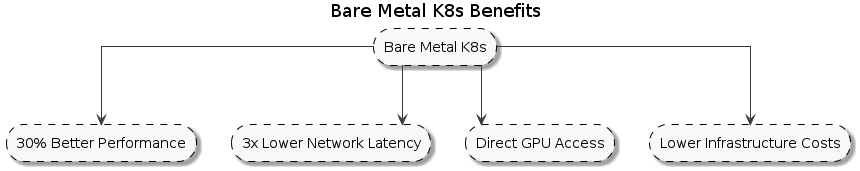

The diagram above was rendered by PlantUML. Its source (embedded in the PNG):
@startuml bare-metal-k8s-benefits
skinparam monochrome true
skinparam style strictuml
skinparam componentShadowing true
skinparam rectangleRoundCorner 35
skinparam rectangleBorderStyle dashed
skinparam linetype ortho
skinparam rectangleShadowing true

title Bare Metal K8s Benefits

skinparam DefaultTextAlignment center
skinparam linetype ortho

rectangle "Bare Metal K8s" as A1

rectangle "30% Better Performance" as B1
rectangle "3x Lower Network Latency" as C1
rectangle "Direct GPU Access" as D1
rectangle "Lower Infrastructure Costs" as E1

A1 --> B1
A1 --> C1
A1 --> D1
A1 --> E1

@enduml